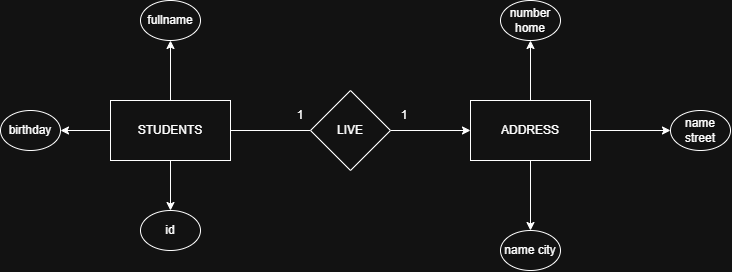

The diagram above was exported from draw.io. Its source (the exported page's mxGraphModel, read from the mxfile embedded in the PNG):
<mxGraphModel dx="1010" dy="535" grid="1" gridSize="10" guides="1" tooltips="1" connect="1" arrows="1" fold="1" page="1" pageScale="1" pageWidth="827" pageHeight="1169" math="0" shadow="0">
  <root>
    <mxCell id="0" />
    <mxCell id="1" parent="0" />
    <mxCell id="8H7nlmyJEnBM5bNsliig-42" edge="1" parent="1" source="8H7nlmyJEnBM5bNsliig-26" style="edgeStyle=orthogonalEdgeStyle;rounded=0;orthogonalLoop=1;jettySize=auto;html=1;entryX=0.5;entryY=1;entryDx=0;entryDy=0;" target="8H7nlmyJEnBM5bNsliig-41">
      <mxGeometry relative="1" as="geometry" />
    </mxCell>
    <mxCell id="8H7nlmyJEnBM5bNsliig-44" edge="1" parent="1" source="8H7nlmyJEnBM5bNsliig-26" style="edgeStyle=orthogonalEdgeStyle;rounded=0;orthogonalLoop=1;jettySize=auto;html=1;" target="8H7nlmyJEnBM5bNsliig-43">
      <mxGeometry relative="1" as="geometry" />
    </mxCell>
    <mxCell id="8H7nlmyJEnBM5bNsliig-46" edge="1" parent="1" source="8H7nlmyJEnBM5bNsliig-26" style="edgeStyle=orthogonalEdgeStyle;rounded=0;orthogonalLoop=1;jettySize=auto;html=1;" target="8H7nlmyJEnBM5bNsliig-45">
      <mxGeometry relative="1" as="geometry" />
    </mxCell>
    <mxCell id="8H7nlmyJEnBM5bNsliig-26" parent="1" style="rounded=0;whiteSpace=wrap;html=1;" value="ADDRESS" vertex="1">
      <mxGeometry height="60" width="120" x="510" y="320" as="geometry" />
    </mxCell>
    <mxCell id="8H7nlmyJEnBM5bNsliig-29" edge="1" parent="1" source="8H7nlmyJEnBM5bNsliig-27" style="edgeStyle=orthogonalEdgeStyle;rounded=0;orthogonalLoop=1;jettySize=auto;html=1;entryX=0;entryY=0.5;entryDx=0;entryDy=0;endArrow=none;endFill=0;" target="8H7nlmyJEnBM5bNsliig-28">
      <mxGeometry relative="1" as="geometry" />
    </mxCell>
    <mxCell id="8H7nlmyJEnBM5bNsliig-34" edge="1" parent="1" source="8H7nlmyJEnBM5bNsliig-27" style="edgeStyle=orthogonalEdgeStyle;rounded=0;orthogonalLoop=1;jettySize=auto;html=1;entryX=0.5;entryY=1;entryDx=0;entryDy=0;" target="8H7nlmyJEnBM5bNsliig-33">
      <mxGeometry relative="1" as="geometry" />
    </mxCell>
    <mxCell id="8H7nlmyJEnBM5bNsliig-37" edge="1" parent="1" source="8H7nlmyJEnBM5bNsliig-27" style="edgeStyle=orthogonalEdgeStyle;rounded=0;orthogonalLoop=1;jettySize=auto;html=1;entryX=0.5;entryY=0;entryDx=0;entryDy=0;" target="8H7nlmyJEnBM5bNsliig-35">
      <mxGeometry relative="1" as="geometry" />
    </mxCell>
    <mxCell id="8H7nlmyJEnBM5bNsliig-40" edge="1" parent="1" source="8H7nlmyJEnBM5bNsliig-27" style="edgeStyle=orthogonalEdgeStyle;rounded=0;orthogonalLoop=1;jettySize=auto;html=1;entryX=1;entryY=0.5;entryDx=0;entryDy=0;" target="8H7nlmyJEnBM5bNsliig-39">
      <mxGeometry relative="1" as="geometry" />
    </mxCell>
    <mxCell id="8H7nlmyJEnBM5bNsliig-27" parent="1" style="rounded=0;whiteSpace=wrap;html=1;" value="STUDENTS" vertex="1">
      <mxGeometry height="60" width="120" x="150" y="320" as="geometry" />
    </mxCell>
    <mxCell id="8H7nlmyJEnBM5bNsliig-30" edge="1" parent="1" source="8H7nlmyJEnBM5bNsliig-28" style="edgeStyle=orthogonalEdgeStyle;rounded=0;orthogonalLoop=1;jettySize=auto;html=1;" target="8H7nlmyJEnBM5bNsliig-26">
      <mxGeometry relative="1" as="geometry" />
    </mxCell>
    <mxCell id="8H7nlmyJEnBM5bNsliig-28" parent="1" style="rhombus;whiteSpace=wrap;html=1;" value="LIVE" vertex="1">
      <mxGeometry height="80" width="80" x="350" y="310" as="geometry" />
    </mxCell>
    <mxCell id="8H7nlmyJEnBM5bNsliig-31" parent="1" style="text;html=1;whiteSpace=wrap;strokeColor=none;fillColor=none;align=center;verticalAlign=middle;rounded=0;" value="1" vertex="1">
      <mxGeometry height="30" width="60" x="310" y="320" as="geometry" />
    </mxCell>
    <mxCell id="8H7nlmyJEnBM5bNsliig-32" parent="1" style="text;html=1;whiteSpace=wrap;strokeColor=none;fillColor=none;align=center;verticalAlign=middle;rounded=0;" value="1" vertex="1">
      <mxGeometry height="30" width="60" x="414" y="320" as="geometry" />
    </mxCell>
    <mxCell id="8H7nlmyJEnBM5bNsliig-33" parent="1" style="ellipse;whiteSpace=wrap;html=1;" value="fullname" vertex="1">
      <mxGeometry height="40" width="60" x="180" y="220" as="geometry" />
    </mxCell>
    <mxCell id="8H7nlmyJEnBM5bNsliig-35" parent="1" style="ellipse;whiteSpace=wrap;html=1;" value="id" vertex="1">
      <mxGeometry height="40" width="60" x="180" y="430" as="geometry" />
    </mxCell>
    <mxCell id="8H7nlmyJEnBM5bNsliig-39" parent="1" style="ellipse;whiteSpace=wrap;html=1;" value="birthday" vertex="1">
      <mxGeometry height="40" width="60" x="40" y="330" as="geometry" />
    </mxCell>
    <mxCell id="8H7nlmyJEnBM5bNsliig-41" parent="1" style="ellipse;whiteSpace=wrap;html=1;" value="number home" vertex="1">
      <mxGeometry height="40" width="60" x="540" y="220" as="geometry" />
    </mxCell>
    <mxCell id="8H7nlmyJEnBM5bNsliig-43" parent="1" style="ellipse;whiteSpace=wrap;html=1;" value="name city" vertex="1">
      <mxGeometry height="40" width="60" x="540" y="450" as="geometry" />
    </mxCell>
    <mxCell id="8H7nlmyJEnBM5bNsliig-45" parent="1" style="ellipse;whiteSpace=wrap;html=1;" value="name street" vertex="1">
      <mxGeometry height="40" width="60" x="710" y="330" as="geometry" />
    </mxCell>
  </root>
</mxGraphModel>